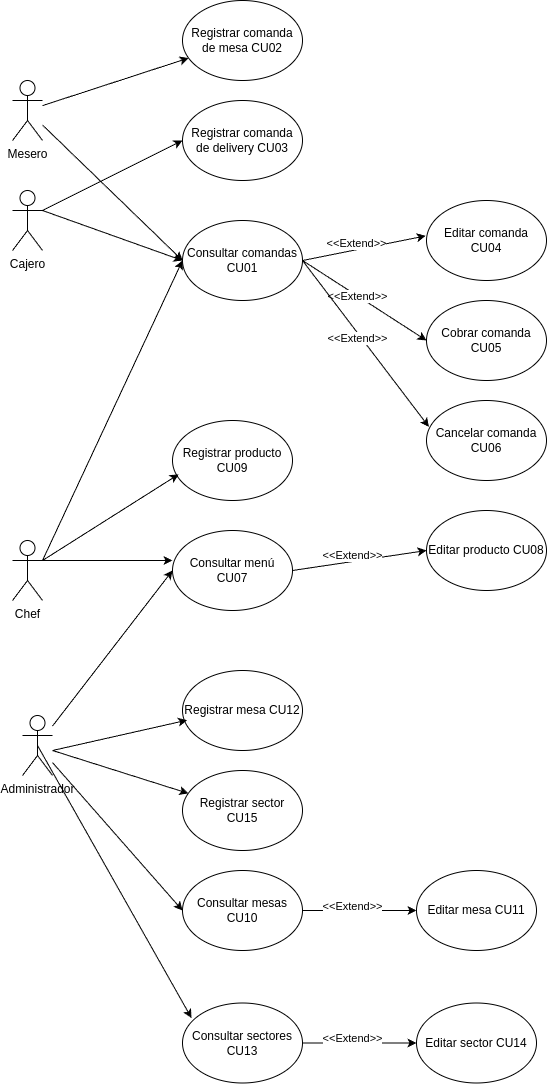

The diagram above was exported from draw.io. Its source (the exported page's mxGraphModel, read from the mxfile embedded in the PNG):
<mxGraphModel dx="1426" dy="759" grid="1" gridSize="10" guides="1" tooltips="1" connect="1" arrows="1" fold="1" page="1" pageScale="1" pageWidth="850" pageHeight="1100" math="0" shadow="0">
  <root>
    <mxCell id="0" />
    <mxCell id="1" parent="0" />
    <mxCell id="ve5E3zj9UnT9_ZHFcqxu-1" value="Registrar comanda&lt;div&gt;de mesa CU02&lt;/div&gt;" style="ellipse;whiteSpace=wrap;html=1;" vertex="1" parent="1">
      <mxGeometry x="230" y="100" width="120" height="80" as="geometry" />
    </mxCell>
    <mxCell id="ve5E3zj9UnT9_ZHFcqxu-2" value="Registrar comanda de delivery CU03" style="ellipse;whiteSpace=wrap;html=1;" vertex="1" parent="1">
      <mxGeometry x="230" y="200" width="120" height="80" as="geometry" />
    </mxCell>
    <mxCell id="ve5E3zj9UnT9_ZHFcqxu-3" value="Consultar menú CU07" style="ellipse;whiteSpace=wrap;html=1;" vertex="1" parent="1">
      <mxGeometry x="220" y="630" width="120" height="80" as="geometry" />
    </mxCell>
    <mxCell id="ve5E3zj9UnT9_ZHFcqxu-4" value="Consultar comandas&lt;div&gt;CU01&lt;/div&gt;" style="ellipse;whiteSpace=wrap;html=1;" vertex="1" parent="1">
      <mxGeometry x="230" y="320" width="120" height="80" as="geometry" />
    </mxCell>
    <mxCell id="ve5E3zj9UnT9_ZHFcqxu-5" value="Mesero" style="shape=umlActor;verticalLabelPosition=bottom;verticalAlign=top;html=1;outlineConnect=0;" vertex="1" parent="1">
      <mxGeometry x="60" y="180" width="30" height="60" as="geometry" />
    </mxCell>
    <mxCell id="ve5E3zj9UnT9_ZHFcqxu-6" value="" style="endArrow=classic;html=1;rounded=0;entryX=0;entryY=0.5;entryDx=0;entryDy=0;" edge="1" parent="1" source="ve5E3zj9UnT9_ZHFcqxu-5" target="ve5E3zj9UnT9_ZHFcqxu-4">
      <mxGeometry width="50" height="50" relative="1" as="geometry">
        <mxPoint x="150" y="389.63" as="sourcePoint" />
        <mxPoint x="244" y="386" as="targetPoint" />
      </mxGeometry>
    </mxCell>
    <mxCell id="ve5E3zj9UnT9_ZHFcqxu-7" value="Editar comanda CU04" style="ellipse;whiteSpace=wrap;html=1;" vertex="1" parent="1">
      <mxGeometry x="474" y="300" width="120" height="80" as="geometry" />
    </mxCell>
    <mxCell id="ve5E3zj9UnT9_ZHFcqxu-8" value="" style="endArrow=classic;html=1;rounded=0;exitX=1;exitY=0.5;exitDx=0;exitDy=0;entryX=-0.007;entryY=0.442;entryDx=0;entryDy=0;entryPerimeter=0;" edge="1" parent="1" source="ve5E3zj9UnT9_ZHFcqxu-4" target="ve5E3zj9UnT9_ZHFcqxu-7">
      <mxGeometry relative="1" as="geometry">
        <mxPoint x="360" y="400" as="sourcePoint" />
        <mxPoint x="475" y="292" as="targetPoint" />
      </mxGeometry>
    </mxCell>
    <mxCell id="ve5E3zj9UnT9_ZHFcqxu-9" value="&amp;lt;&amp;lt;Extend&amp;gt;&amp;gt;" style="edgeLabel;resizable=0;html=1;align=center;verticalAlign=middle;" connectable="0" vertex="1" parent="ve5E3zj9UnT9_ZHFcqxu-8">
      <mxGeometry relative="1" as="geometry">
        <mxPoint x="-8" y="-5" as="offset" />
      </mxGeometry>
    </mxCell>
    <mxCell id="ve5E3zj9UnT9_ZHFcqxu-10" value="Editar producto CU08" style="ellipse;whiteSpace=wrap;html=1;" vertex="1" parent="1">
      <mxGeometry x="474" y="610" width="120" height="80" as="geometry" />
    </mxCell>
    <mxCell id="ve5E3zj9UnT9_ZHFcqxu-11" value="" style="endArrow=classic;html=1;rounded=0;exitX=1;exitY=0.5;exitDx=0;exitDy=0;entryX=0;entryY=0.5;entryDx=0;entryDy=0;" edge="1" parent="1" source="ve5E3zj9UnT9_ZHFcqxu-3" target="ve5E3zj9UnT9_ZHFcqxu-10">
      <mxGeometry relative="1" as="geometry">
        <mxPoint x="340" y="640" as="sourcePoint" />
        <mxPoint x="450" y="675" as="targetPoint" />
      </mxGeometry>
    </mxCell>
    <mxCell id="ve5E3zj9UnT9_ZHFcqxu-12" value="&amp;lt;&amp;lt;Extend&amp;gt;&amp;gt;" style="edgeLabel;resizable=0;html=1;align=center;verticalAlign=middle;" connectable="0" vertex="1" parent="ve5E3zj9UnT9_ZHFcqxu-11">
      <mxGeometry relative="1" as="geometry">
        <mxPoint x="-8" y="-5" as="offset" />
      </mxGeometry>
    </mxCell>
    <mxCell id="ve5E3zj9UnT9_ZHFcqxu-13" value="Registrar producto CU09" style="ellipse;whiteSpace=wrap;html=1;" vertex="1" parent="1">
      <mxGeometry x="220" y="520" width="120" height="80" as="geometry" />
    </mxCell>
    <mxCell id="ve5E3zj9UnT9_ZHFcqxu-14" value="Cobrar comanda CU05" style="ellipse;whiteSpace=wrap;html=1;" vertex="1" parent="1">
      <mxGeometry x="474" y="400" width="120" height="80" as="geometry" />
    </mxCell>
    <mxCell id="ve5E3zj9UnT9_ZHFcqxu-15" value="" style="endArrow=classic;html=1;rounded=0;entryX=0;entryY=0.5;entryDx=0;entryDy=0;" edge="1" parent="1" target="ve5E3zj9UnT9_ZHFcqxu-14">
      <mxGeometry relative="1" as="geometry">
        <mxPoint x="350" y="360" as="sourcePoint" />
        <mxPoint x="483" y="355" as="targetPoint" />
      </mxGeometry>
    </mxCell>
    <mxCell id="ve5E3zj9UnT9_ZHFcqxu-16" value="&amp;lt;&amp;lt;Extend&amp;gt;&amp;gt;" style="edgeLabel;resizable=0;html=1;align=center;verticalAlign=middle;" connectable="0" vertex="1" parent="ve5E3zj9UnT9_ZHFcqxu-15">
      <mxGeometry relative="1" as="geometry">
        <mxPoint x="-8" y="-5" as="offset" />
      </mxGeometry>
    </mxCell>
    <mxCell id="ve5E3zj9UnT9_ZHFcqxu-17" value="Cajero&lt;div&gt;&lt;br&gt;&lt;/div&gt;" style="shape=umlActor;verticalLabelPosition=bottom;verticalAlign=top;html=1;outlineConnect=0;" vertex="1" parent="1">
      <mxGeometry x="60" y="290" width="30" height="60" as="geometry" />
    </mxCell>
    <mxCell id="ve5E3zj9UnT9_ZHFcqxu-18" value="" style="endArrow=classic;html=1;rounded=0;exitX=1;exitY=0.3333333333333333;exitDx=0;exitDy=0;exitPerimeter=0;" edge="1" parent="1" source="ve5E3zj9UnT9_ZHFcqxu-17">
      <mxGeometry width="50" height="50" relative="1" as="geometry">
        <mxPoint x="120" y="596" as="sourcePoint" />
        <mxPoint x="230" y="360" as="targetPoint" />
      </mxGeometry>
    </mxCell>
    <mxCell id="ve5E3zj9UnT9_ZHFcqxu-19" value="Administrador" style="shape=umlActor;verticalLabelPosition=bottom;verticalAlign=top;html=1;outlineConnect=0;" vertex="1" parent="1">
      <mxGeometry x="70" y="815" width="30" height="60" as="geometry" />
    </mxCell>
    <mxCell id="ve5E3zj9UnT9_ZHFcqxu-20" value="" style="endArrow=classic;html=1;rounded=0;entryX=0;entryY=0.5;entryDx=0;entryDy=0;" edge="1" parent="1" source="ve5E3zj9UnT9_ZHFcqxu-19" target="ve5E3zj9UnT9_ZHFcqxu-3">
      <mxGeometry width="50" height="50" relative="1" as="geometry">
        <mxPoint x="90" y="538" as="sourcePoint" />
        <mxPoint x="235" y="662" as="targetPoint" />
      </mxGeometry>
    </mxCell>
    <mxCell id="ve5E3zj9UnT9_ZHFcqxu-21" value="&lt;div&gt;Chef&lt;/div&gt;" style="shape=umlActor;verticalLabelPosition=bottom;verticalAlign=top;html=1;outlineConnect=0;" vertex="1" parent="1">
      <mxGeometry x="60" y="640" width="30" height="60" as="geometry" />
    </mxCell>
    <mxCell id="ve5E3zj9UnT9_ZHFcqxu-22" value="" style="endArrow=classic;html=1;rounded=0;exitX=1;exitY=0.3333333333333333;exitDx=0;exitDy=0;exitPerimeter=0;entryX=0;entryY=0.5;entryDx=0;entryDy=0;" edge="1" parent="1" source="ve5E3zj9UnT9_ZHFcqxu-21" target="ve5E3zj9UnT9_ZHFcqxu-4">
      <mxGeometry width="50" height="50" relative="1" as="geometry">
        <mxPoint x="130" y="210" as="sourcePoint" />
        <mxPoint x="270" y="260" as="targetPoint" />
      </mxGeometry>
    </mxCell>
    <mxCell id="ve5E3zj9UnT9_ZHFcqxu-23" value="Consultar mesas CU10" style="ellipse;whiteSpace=wrap;html=1;" vertex="1" parent="1">
      <mxGeometry x="230" y="970" width="120" height="80" as="geometry" />
    </mxCell>
    <mxCell id="ve5E3zj9UnT9_ZHFcqxu-24" value="Editar mesa CU11" style="ellipse;whiteSpace=wrap;html=1;" vertex="1" parent="1">
      <mxGeometry x="464" y="970" width="120" height="80" as="geometry" />
    </mxCell>
    <mxCell id="ve5E3zj9UnT9_ZHFcqxu-25" value="Registrar mesa CU12" style="ellipse;whiteSpace=wrap;html=1;" vertex="1" parent="1">
      <mxGeometry x="230" y="770" width="120" height="80" as="geometry" />
    </mxCell>
    <mxCell id="ve5E3zj9UnT9_ZHFcqxu-26" value="" style="endArrow=classic;html=1;rounded=0;exitX=1;exitY=0.5;exitDx=0;exitDy=0;entryX=0;entryY=0.5;entryDx=0;entryDy=0;" edge="1" parent="1" source="ve5E3zj9UnT9_ZHFcqxu-23" target="ve5E3zj9UnT9_ZHFcqxu-24">
      <mxGeometry relative="1" as="geometry">
        <mxPoint x="352" y="890" as="sourcePoint" />
        <mxPoint x="455" y="953" as="targetPoint" />
      </mxGeometry>
    </mxCell>
    <mxCell id="ve5E3zj9UnT9_ZHFcqxu-27" value="&amp;lt;&amp;lt;Extend&amp;gt;&amp;gt;" style="edgeLabel;resizable=0;html=1;align=center;verticalAlign=middle;" connectable="0" vertex="1" parent="ve5E3zj9UnT9_ZHFcqxu-26">
      <mxGeometry relative="1" as="geometry">
        <mxPoint x="-8" y="-5" as="offset" />
      </mxGeometry>
    </mxCell>
    <mxCell id="ve5E3zj9UnT9_ZHFcqxu-28" value="Cancelar comanda CU06" style="ellipse;whiteSpace=wrap;html=1;" vertex="1" parent="1">
      <mxGeometry x="474" y="500" width="120" height="80" as="geometry" />
    </mxCell>
    <mxCell id="ve5E3zj9UnT9_ZHFcqxu-29" value="" style="endArrow=classic;html=1;rounded=0;entryX=0.02;entryY=0.33;entryDx=0;entryDy=0;exitX=1;exitY=0.5;exitDx=0;exitDy=0;entryPerimeter=0;" edge="1" parent="1" source="ve5E3zj9UnT9_ZHFcqxu-4" target="ve5E3zj9UnT9_ZHFcqxu-28">
      <mxGeometry relative="1" as="geometry">
        <mxPoint x="350" y="410" as="sourcePoint" />
        <mxPoint x="474" y="490" as="targetPoint" />
      </mxGeometry>
    </mxCell>
    <mxCell id="ve5E3zj9UnT9_ZHFcqxu-30" value="&amp;lt;&amp;lt;Extend&amp;gt;&amp;gt;" style="edgeLabel;resizable=0;html=1;align=center;verticalAlign=middle;" connectable="0" vertex="1" parent="ve5E3zj9UnT9_ZHFcqxu-29">
      <mxGeometry relative="1" as="geometry">
        <mxPoint x="-8" y="-5" as="offset" />
      </mxGeometry>
    </mxCell>
    <mxCell id="ve5E3zj9UnT9_ZHFcqxu-31" value="" style="endArrow=classic;html=1;rounded=0;entryX=0;entryY=0.5;entryDx=0;entryDy=0;" edge="1" parent="1" source="ve5E3zj9UnT9_ZHFcqxu-19" target="ve5E3zj9UnT9_ZHFcqxu-23">
      <mxGeometry width="50" height="50" relative="1" as="geometry">
        <mxPoint x="80" y="687.5" as="sourcePoint" />
        <mxPoint x="230" y="680" as="targetPoint" />
      </mxGeometry>
    </mxCell>
    <mxCell id="ve5E3zj9UnT9_ZHFcqxu-32" value="Consultar sectores CU13" style="ellipse;whiteSpace=wrap;html=1;" vertex="1" parent="1">
      <mxGeometry x="230" y="1102.5" width="120" height="80" as="geometry" />
    </mxCell>
    <mxCell id="ve5E3zj9UnT9_ZHFcqxu-33" value="Editar sector CU14" style="ellipse;whiteSpace=wrap;html=1;" vertex="1" parent="1">
      <mxGeometry x="464" y="1102.5" width="120" height="80" as="geometry" />
    </mxCell>
    <mxCell id="ve5E3zj9UnT9_ZHFcqxu-34" value="Registrar sector CU15" style="ellipse;whiteSpace=wrap;html=1;" vertex="1" parent="1">
      <mxGeometry x="230" y="870" width="120" height="80" as="geometry" />
    </mxCell>
    <mxCell id="ve5E3zj9UnT9_ZHFcqxu-35" value="" style="endArrow=classic;html=1;rounded=0;exitX=1;exitY=0.5;exitDx=0;exitDy=0;entryX=0;entryY=0.5;entryDx=0;entryDy=0;" edge="1" parent="1" source="ve5E3zj9UnT9_ZHFcqxu-32" target="ve5E3zj9UnT9_ZHFcqxu-33">
      <mxGeometry relative="1" as="geometry">
        <mxPoint x="342" y="1102.5" as="sourcePoint" />
        <mxPoint x="445" y="1165.5" as="targetPoint" />
      </mxGeometry>
    </mxCell>
    <mxCell id="ve5E3zj9UnT9_ZHFcqxu-36" value="&amp;lt;&amp;lt;Extend&amp;gt;&amp;gt;" style="edgeLabel;resizable=0;html=1;align=center;verticalAlign=middle;" connectable="0" vertex="1" parent="ve5E3zj9UnT9_ZHFcqxu-35">
      <mxGeometry relative="1" as="geometry">
        <mxPoint x="-8" y="-5" as="offset" />
      </mxGeometry>
    </mxCell>
    <mxCell id="ve5E3zj9UnT9_ZHFcqxu-37" value="" style="endArrow=classic;html=1;rounded=0;entryX=0.075;entryY=0.188;entryDx=0;entryDy=0;entryPerimeter=0;exitX=0.5;exitY=0.5;exitDx=0;exitDy=0;exitPerimeter=0;" edge="1" parent="1" source="ve5E3zj9UnT9_ZHFcqxu-19" target="ve5E3zj9UnT9_ZHFcqxu-32">
      <mxGeometry width="50" height="50" relative="1" as="geometry">
        <mxPoint x="80" y="697.5" as="sourcePoint" />
        <mxPoint x="230" y="905" as="targetPoint" />
      </mxGeometry>
    </mxCell>
    <mxCell id="ve5E3zj9UnT9_ZHFcqxu-38" value="" style="endArrow=classic;html=1;rounded=0;exitX=1;exitY=0.3333333333333333;exitDx=0;exitDy=0;exitPerimeter=0;entryX=0;entryY=0.375;entryDx=0;entryDy=0;entryPerimeter=0;" edge="1" parent="1" source="ve5E3zj9UnT9_ZHFcqxu-21" target="ve5E3zj9UnT9_ZHFcqxu-3">
      <mxGeometry width="50" height="50" relative="1" as="geometry">
        <mxPoint x="100" y="580" as="sourcePoint" />
        <mxPoint x="240" y="370" as="targetPoint" />
      </mxGeometry>
    </mxCell>
    <mxCell id="ve5E3zj9UnT9_ZHFcqxu-39" value="" style="endArrow=classic;html=1;rounded=0;" edge="1" parent="1" source="ve5E3zj9UnT9_ZHFcqxu-5" target="ve5E3zj9UnT9_ZHFcqxu-1">
      <mxGeometry width="50" height="50" relative="1" as="geometry">
        <mxPoint x="140" y="155" as="sourcePoint" />
        <mxPoint x="420" y="160" as="targetPoint" />
      </mxGeometry>
    </mxCell>
    <mxCell id="ve5E3zj9UnT9_ZHFcqxu-40" value="" style="endArrow=classic;html=1;rounded=0;exitX=1;exitY=0.3333333333333333;exitDx=0;exitDy=0;exitPerimeter=0;entryX=0.051;entryY=0.673;entryDx=0;entryDy=0;entryPerimeter=0;" edge="1" parent="1" source="ve5E3zj9UnT9_ZHFcqxu-21" target="ve5E3zj9UnT9_ZHFcqxu-13">
      <mxGeometry width="50" height="50" relative="1" as="geometry">
        <mxPoint x="100" y="670" as="sourcePoint" />
        <mxPoint x="230" y="670" as="targetPoint" />
      </mxGeometry>
    </mxCell>
    <mxCell id="ve5E3zj9UnT9_ZHFcqxu-41" value="" style="endArrow=classic;html=1;rounded=0;entryX=0.038;entryY=0.621;entryDx=0;entryDy=0;entryPerimeter=0;" edge="1" parent="1" target="ve5E3zj9UnT9_ZHFcqxu-25">
      <mxGeometry width="50" height="50" relative="1" as="geometry">
        <mxPoint x="100" y="850" as="sourcePoint" />
        <mxPoint x="240" y="925" as="targetPoint" />
      </mxGeometry>
    </mxCell>
    <mxCell id="ve5E3zj9UnT9_ZHFcqxu-42" value="" style="endArrow=classic;html=1;rounded=0;" edge="1" parent="1" target="ve5E3zj9UnT9_ZHFcqxu-34">
      <mxGeometry width="50" height="50" relative="1" as="geometry">
        <mxPoint x="100" y="850" as="sourcePoint" />
        <mxPoint x="245" y="830" as="targetPoint" />
      </mxGeometry>
    </mxCell>
    <mxCell id="ve5E3zj9UnT9_ZHFcqxu-43" value="" style="endArrow=classic;html=1;rounded=0;exitX=1;exitY=0.3333333333333333;exitDx=0;exitDy=0;exitPerimeter=0;entryX=0;entryY=0.5;entryDx=0;entryDy=0;" edge="1" parent="1" source="ve5E3zj9UnT9_ZHFcqxu-17" target="ve5E3zj9UnT9_ZHFcqxu-2">
      <mxGeometry width="50" height="50" relative="1" as="geometry">
        <mxPoint x="100" y="320" as="sourcePoint" />
        <mxPoint x="240" y="370" as="targetPoint" />
      </mxGeometry>
    </mxCell>
  </root>
</mxGraphModel>